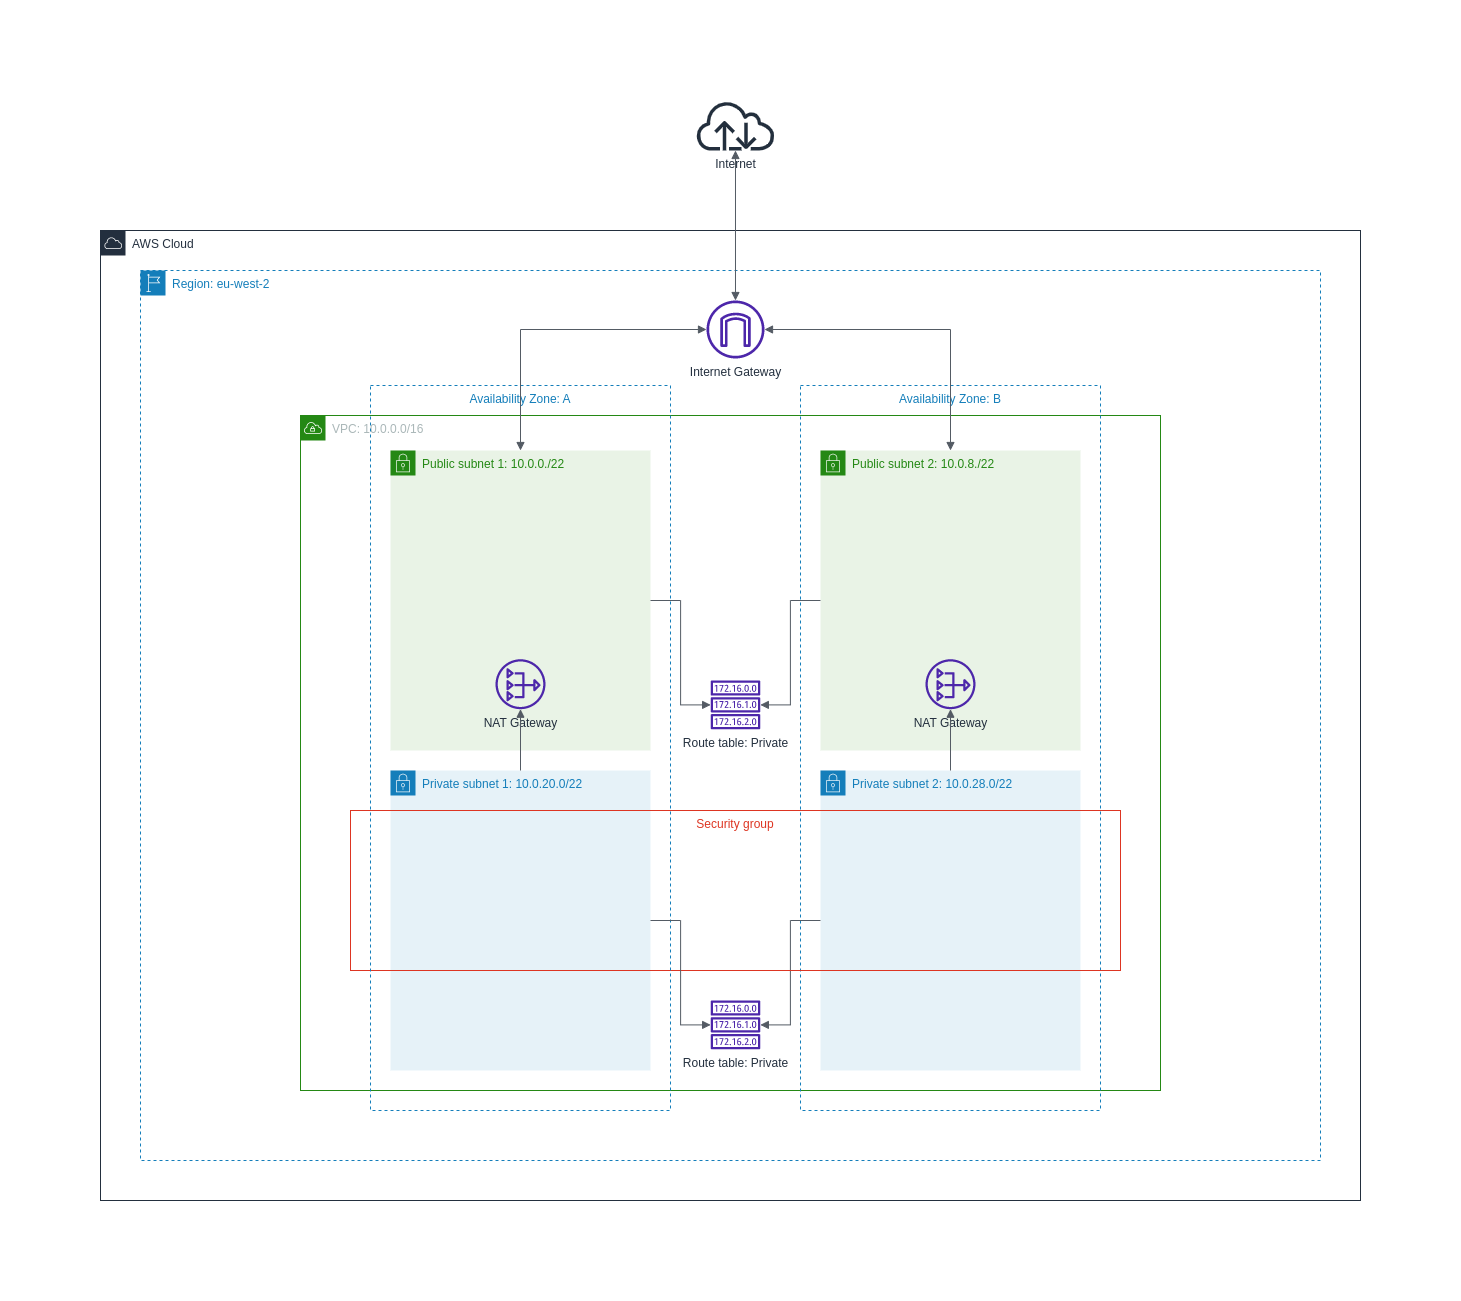

The diagram above was exported from draw.io. Its source (the exported page's mxGraphModel, read from the mxfile embedded in the PNG):
<mxGraphModel dx="1192" dy="1871" grid="1" gridSize="10" guides="1" tooltips="1" connect="1" arrows="1" fold="1" page="1" pageScale="1" pageWidth="827" pageHeight="1169" math="0" shadow="0">
  <root>
    <mxCell id="0" />
    <mxCell id="1" parent="0" />
    <mxCell id="JuCCf1v6IMpNCYDavG_c-1" value="AWS Cloud" style="points=[[0,0],[0.25,0],[0.5,0],[0.75,0],[1,0],[1,0.25],[1,0.5],[1,0.75],[1,1],[0.75,1],[0.5,1],[0.25,1],[0,1],[0,0.75],[0,0.5],[0,0.25]];outlineConnect=0;gradientColor=none;html=1;whiteSpace=wrap;fontSize=12;fontStyle=0;container=1;pointerEvents=0;collapsible=0;recursiveResize=0;shape=mxgraph.aws4.group;grIcon=mxgraph.aws4.group_aws_cloud;strokeColor=#232F3E;fillColor=none;verticalAlign=top;align=left;spacingLeft=30;fontColor=#232F3E;dashed=0;" parent="1" vertex="1">
      <mxGeometry x="40" y="-40" width="1260" height="970" as="geometry" />
    </mxCell>
    <mxCell id="JuCCf1v6IMpNCYDavG_c-2" value="Region: eu-west-2" style="points=[[0,0],[0.25,0],[0.5,0],[0.75,0],[1,0],[1,0.25],[1,0.5],[1,0.75],[1,1],[0.75,1],[0.5,1],[0.25,1],[0,1],[0,0.75],[0,0.5],[0,0.25]];outlineConnect=0;gradientColor=none;html=1;whiteSpace=wrap;fontSize=12;fontStyle=0;container=1;pointerEvents=0;collapsible=0;recursiveResize=0;shape=mxgraph.aws4.group;grIcon=mxgraph.aws4.group_region;strokeColor=#147EBA;fillColor=none;verticalAlign=top;align=left;spacingLeft=30;fontColor=#147EBA;dashed=1;" parent="JuCCf1v6IMpNCYDavG_c-1" vertex="1">
      <mxGeometry x="40" y="40" width="1180" height="890" as="geometry" />
    </mxCell>
    <mxCell id="JuCCf1v6IMpNCYDavG_c-13" value="Private subnet 1: 10.0.20.0/22" style="points=[[0,0],[0.25,0],[0.5,0],[0.75,0],[1,0],[1,0.25],[1,0.5],[1,0.75],[1,1],[0.75,1],[0.5,1],[0.25,1],[0,1],[0,0.75],[0,0.5],[0,0.25]];outlineConnect=0;gradientColor=none;html=1;whiteSpace=wrap;fontSize=12;fontStyle=0;container=1;pointerEvents=0;collapsible=0;recursiveResize=0;shape=mxgraph.aws4.group;grIcon=mxgraph.aws4.group_security_group;grStroke=0;strokeColor=#147EBA;fillColor=#E6F2F8;verticalAlign=top;align=left;spacingLeft=30;fontColor=#147EBA;dashed=0;" parent="JuCCf1v6IMpNCYDavG_c-2" vertex="1">
      <mxGeometry x="250" y="500" width="260" height="300" as="geometry" />
    </mxCell>
    <mxCell id="JuCCf1v6IMpNCYDavG_c-3" value="VPC: 10.0.0.0/16" style="points=[[0,0],[0.25,0],[0.5,0],[0.75,0],[1,0],[1,0.25],[1,0.5],[1,0.75],[1,1],[0.75,1],[0.5,1],[0.25,1],[0,1],[0,0.75],[0,0.5],[0,0.25]];outlineConnect=0;gradientColor=none;html=1;whiteSpace=wrap;fontSize=12;fontStyle=0;container=1;pointerEvents=0;collapsible=0;recursiveResize=0;shape=mxgraph.aws4.group;grIcon=mxgraph.aws4.group_vpc;strokeColor=#248814;fillColor=none;verticalAlign=top;align=left;spacingLeft=30;fontColor=#AAB7B8;dashed=0;" parent="JuCCf1v6IMpNCYDavG_c-2" vertex="1">
      <mxGeometry x="160" y="145" width="860" height="675" as="geometry" />
    </mxCell>
    <mxCell id="JuCCf1v6IMpNCYDavG_c-10" value="Availability Zone: B" style="fillColor=none;strokeColor=#147EBA;dashed=1;verticalAlign=top;fontStyle=0;fontColor=#147EBA;" parent="JuCCf1v6IMpNCYDavG_c-3" vertex="1">
      <mxGeometry x="500" y="-30" width="300" height="725" as="geometry" />
    </mxCell>
    <mxCell id="JuCCf1v6IMpNCYDavG_c-8" value="Private subnet 2: 10.0.28.0/22" style="points=[[0,0],[0.25,0],[0.5,0],[0.75,0],[1,0],[1,0.25],[1,0.5],[1,0.75],[1,1],[0.75,1],[0.5,1],[0.25,1],[0,1],[0,0.75],[0,0.5],[0,0.25]];outlineConnect=0;gradientColor=none;html=1;whiteSpace=wrap;fontSize=12;fontStyle=0;container=1;pointerEvents=0;collapsible=0;recursiveResize=0;shape=mxgraph.aws4.group;grIcon=mxgraph.aws4.group_security_group;grStroke=0;strokeColor=#147EBA;fillColor=#E6F2F8;verticalAlign=top;align=left;spacingLeft=30;fontColor=#147EBA;dashed=0;" parent="JuCCf1v6IMpNCYDavG_c-3" vertex="1">
      <mxGeometry x="520" y="355" width="260" height="300" as="geometry" />
    </mxCell>
    <mxCell id="JuCCf1v6IMpNCYDavG_c-6" value="Public subnet 2: 10.0.8./22" style="points=[[0,0],[0.25,0],[0.5,0],[0.75,0],[1,0],[1,0.25],[1,0.5],[1,0.75],[1,1],[0.75,1],[0.5,1],[0.25,1],[0,1],[0,0.75],[0,0.5],[0,0.25]];outlineConnect=0;gradientColor=none;html=1;whiteSpace=wrap;fontSize=12;fontStyle=0;container=1;pointerEvents=0;collapsible=0;recursiveResize=0;shape=mxgraph.aws4.group;grIcon=mxgraph.aws4.group_security_group;grStroke=0;strokeColor=#248814;fillColor=#E9F3E6;verticalAlign=top;align=left;spacingLeft=30;fontColor=#248814;dashed=0;" parent="JuCCf1v6IMpNCYDavG_c-3" vertex="1">
      <mxGeometry x="520" y="35" width="260" height="300" as="geometry" />
    </mxCell>
    <mxCell id="JuCCf1v6IMpNCYDavG_c-22" value="NAT Gateway" style="sketch=0;outlineConnect=0;fontColor=#232F3E;gradientColor=none;fillColor=#4D27AA;strokeColor=none;dashed=0;verticalLabelPosition=bottom;verticalAlign=top;align=center;html=1;fontSize=12;fontStyle=0;aspect=fixed;pointerEvents=1;shape=mxgraph.aws4.nat_gateway;" parent="JuCCf1v6IMpNCYDavG_c-6" vertex="1">
      <mxGeometry x="105" y="208.72" width="50" height="50" as="geometry" />
    </mxCell>
    <mxCell id="JuCCf1v6IMpNCYDavG_c-24" value="" style="edgeStyle=orthogonalEdgeStyle;html=1;endArrow=none;elbow=vertical;startArrow=block;startFill=1;strokeColor=#545B64;rounded=0;" parent="JuCCf1v6IMpNCYDavG_c-3" source="JuCCf1v6IMpNCYDavG_c-22" target="JuCCf1v6IMpNCYDavG_c-8" edge="1">
      <mxGeometry width="100" relative="1" as="geometry">
        <mxPoint x="490" y="365" as="sourcePoint" />
        <mxPoint x="590" y="365" as="targetPoint" />
      </mxGeometry>
    </mxCell>
    <mxCell id="JuCCf1v6IMpNCYDavG_c-26" value="Route table: Private" style="sketch=0;outlineConnect=0;fontColor=#232F3E;gradientColor=none;fillColor=#4D27AA;strokeColor=none;dashed=0;verticalLabelPosition=bottom;verticalAlign=top;align=center;html=1;fontSize=12;fontStyle=0;aspect=fixed;pointerEvents=1;shape=mxgraph.aws4.route_table;" parent="JuCCf1v6IMpNCYDavG_c-3" vertex="1">
      <mxGeometry x="410" y="585" width="50" height="48.72" as="geometry" />
    </mxCell>
    <mxCell id="JuCCf1v6IMpNCYDavG_c-28" value="" style="edgeStyle=orthogonalEdgeStyle;html=1;endArrow=none;elbow=vertical;startArrow=block;startFill=1;strokeColor=#545B64;rounded=0;" parent="JuCCf1v6IMpNCYDavG_c-3" source="JuCCf1v6IMpNCYDavG_c-34" target="JuCCf1v6IMpNCYDavG_c-6" edge="1">
      <mxGeometry width="100" relative="1" as="geometry">
        <mxPoint x="454.6043547713025" y="219.14285714285734" as="sourcePoint" />
        <mxPoint x="580" y="275" as="targetPoint" />
      </mxGeometry>
    </mxCell>
    <mxCell id="JuCCf1v6IMpNCYDavG_c-29" value="" style="edgeStyle=orthogonalEdgeStyle;html=1;endArrow=none;elbow=vertical;startArrow=block;startFill=1;strokeColor=#545B64;rounded=0;" parent="JuCCf1v6IMpNCYDavG_c-3" source="JuCCf1v6IMpNCYDavG_c-26" target="JuCCf1v6IMpNCYDavG_c-8" edge="1">
      <mxGeometry width="100" relative="1" as="geometry">
        <mxPoint x="490" y="275" as="sourcePoint" />
        <mxPoint x="590" y="275" as="targetPoint" />
      </mxGeometry>
    </mxCell>
    <mxCell id="JuCCf1v6IMpNCYDavG_c-34" value="Route table: Private" style="sketch=0;outlineConnect=0;fontColor=#232F3E;gradientColor=none;fillColor=#4D27AA;strokeColor=none;dashed=0;verticalLabelPosition=bottom;verticalAlign=top;align=center;html=1;fontSize=12;fontStyle=0;aspect=fixed;pointerEvents=1;shape=mxgraph.aws4.route_table;" parent="JuCCf1v6IMpNCYDavG_c-3" vertex="1">
      <mxGeometry x="410" y="265" width="50" height="48.72" as="geometry" />
    </mxCell>
    <mxCell id="JuCCf1v6IMpNCYDavG_c-36" value="Security group" style="fillColor=none;strokeColor=#DD3522;verticalAlign=top;fontStyle=0;fontColor=#DD3522;" parent="JuCCf1v6IMpNCYDavG_c-3" vertex="1">
      <mxGeometry x="50" y="395" width="770" height="160" as="geometry" />
    </mxCell>
    <mxCell id="JuCCf1v6IMpNCYDavG_c-11" value="Availability Zone: A" style="fillColor=none;strokeColor=#147EBA;dashed=1;verticalAlign=top;fontStyle=0;fontColor=#147EBA;" parent="JuCCf1v6IMpNCYDavG_c-2" vertex="1">
      <mxGeometry x="230" y="115" width="300" height="725" as="geometry" />
    </mxCell>
    <mxCell id="JuCCf1v6IMpNCYDavG_c-14" value="Internet Gateway" style="sketch=0;outlineConnect=0;fontColor=#232F3E;gradientColor=none;fillColor=#4D27AA;strokeColor=none;dashed=0;verticalLabelPosition=bottom;verticalAlign=top;align=center;html=1;fontSize=12;fontStyle=0;aspect=fixed;pointerEvents=1;shape=mxgraph.aws4.internet_gateway;" parent="JuCCf1v6IMpNCYDavG_c-2" vertex="1">
      <mxGeometry x="566" y="30" width="58" height="58" as="geometry" />
    </mxCell>
    <mxCell id="JuCCf1v6IMpNCYDavG_c-12" value="Public subnet 1: 10.0.0./22" style="points=[[0,0],[0.25,0],[0.5,0],[0.75,0],[1,0],[1,0.25],[1,0.5],[1,0.75],[1,1],[0.75,1],[0.5,1],[0.25,1],[0,1],[0,0.75],[0,0.5],[0,0.25]];outlineConnect=0;gradientColor=none;html=1;whiteSpace=wrap;fontSize=12;fontStyle=0;container=1;pointerEvents=0;collapsible=0;recursiveResize=0;shape=mxgraph.aws4.group;grIcon=mxgraph.aws4.group_security_group;grStroke=0;strokeColor=#248814;fillColor=#E9F3E6;verticalAlign=top;align=left;spacingLeft=30;fontColor=#248814;dashed=0;" parent="JuCCf1v6IMpNCYDavG_c-2" vertex="1">
      <mxGeometry x="250" y="180" width="260" height="300" as="geometry" />
    </mxCell>
    <mxCell id="JuCCf1v6IMpNCYDavG_c-15" value="NAT Gateway" style="sketch=0;outlineConnect=0;fontColor=#232F3E;gradientColor=none;fillColor=#4D27AA;strokeColor=none;dashed=0;verticalLabelPosition=bottom;verticalAlign=top;align=center;html=1;fontSize=12;fontStyle=0;aspect=fixed;pointerEvents=1;shape=mxgraph.aws4.nat_gateway;" parent="JuCCf1v6IMpNCYDavG_c-12" vertex="1">
      <mxGeometry x="105" y="208.72000000000003" width="50" height="50" as="geometry" />
    </mxCell>
    <mxCell id="JuCCf1v6IMpNCYDavG_c-18" value="" style="edgeStyle=orthogonalEdgeStyle;html=1;endArrow=block;elbow=vertical;startArrow=block;startFill=1;endFill=1;strokeColor=#545B64;rounded=0;" parent="JuCCf1v6IMpNCYDavG_c-2" source="JuCCf1v6IMpNCYDavG_c-14" target="JuCCf1v6IMpNCYDavG_c-6" edge="1">
      <mxGeometry width="100" relative="1" as="geometry">
        <mxPoint x="650" y="380" as="sourcePoint" />
        <mxPoint x="750" y="380" as="targetPoint" />
      </mxGeometry>
    </mxCell>
    <mxCell id="JuCCf1v6IMpNCYDavG_c-19" value="" style="edgeStyle=orthogonalEdgeStyle;html=1;endArrow=block;elbow=vertical;startArrow=block;startFill=1;endFill=1;strokeColor=#545B64;rounded=0;" parent="JuCCf1v6IMpNCYDavG_c-2" source="JuCCf1v6IMpNCYDavG_c-14" target="JuCCf1v6IMpNCYDavG_c-12" edge="1">
      <mxGeometry width="100" relative="1" as="geometry">
        <mxPoint x="650" y="380" as="sourcePoint" />
        <mxPoint x="750" y="380" as="targetPoint" />
      </mxGeometry>
    </mxCell>
    <mxCell id="JuCCf1v6IMpNCYDavG_c-25" value="" style="edgeStyle=orthogonalEdgeStyle;html=1;endArrow=block;elbow=vertical;startArrow=none;endFill=1;strokeColor=#545B64;rounded=0;" parent="JuCCf1v6IMpNCYDavG_c-2" source="JuCCf1v6IMpNCYDavG_c-13" target="JuCCf1v6IMpNCYDavG_c-15" edge="1">
      <mxGeometry width="100" relative="1" as="geometry">
        <mxPoint x="650" y="510" as="sourcePoint" />
        <mxPoint x="750" y="510" as="targetPoint" />
      </mxGeometry>
    </mxCell>
    <mxCell id="JuCCf1v6IMpNCYDavG_c-30" value="" style="edgeStyle=orthogonalEdgeStyle;html=1;endArrow=block;elbow=vertical;startArrow=none;endFill=1;strokeColor=#545B64;rounded=0;" parent="JuCCf1v6IMpNCYDavG_c-2" source="JuCCf1v6IMpNCYDavG_c-12" target="JuCCf1v6IMpNCYDavG_c-34" edge="1">
      <mxGeometry width="100" relative="1" as="geometry">
        <mxPoint x="650" y="420" as="sourcePoint" />
        <mxPoint x="565.3956452286975" y="364.14285714285734" as="targetPoint" />
      </mxGeometry>
    </mxCell>
    <mxCell id="JuCCf1v6IMpNCYDavG_c-31" value="" style="edgeStyle=orthogonalEdgeStyle;html=1;endArrow=none;elbow=vertical;startArrow=block;startFill=1;strokeColor=#545B64;rounded=0;" parent="JuCCf1v6IMpNCYDavG_c-2" source="JuCCf1v6IMpNCYDavG_c-26" target="JuCCf1v6IMpNCYDavG_c-13" edge="1">
      <mxGeometry width="100" relative="1" as="geometry">
        <mxPoint x="650" y="420" as="sourcePoint" />
        <mxPoint x="750" y="420" as="targetPoint" />
      </mxGeometry>
    </mxCell>
    <mxCell id="JuCCf1v6IMpNCYDavG_c-20" value="Internet" style="sketch=0;outlineConnect=0;fontColor=#232F3E;gradientColor=none;fillColor=#232F3D;strokeColor=none;dashed=0;verticalLabelPosition=bottom;verticalAlign=top;align=center;html=1;fontSize=12;fontStyle=0;aspect=fixed;pointerEvents=1;shape=mxgraph.aws4.internet;" parent="1" vertex="1">
      <mxGeometry x="634.37" y="-170" width="81.25" height="50" as="geometry" />
    </mxCell>
    <mxCell id="JuCCf1v6IMpNCYDavG_c-21" value="" style="edgeStyle=orthogonalEdgeStyle;html=1;endArrow=block;elbow=vertical;startArrow=block;startFill=1;endFill=1;strokeColor=#545B64;rounded=0;" parent="1" source="JuCCf1v6IMpNCYDavG_c-20" target="JuCCf1v6IMpNCYDavG_c-14" edge="1">
      <mxGeometry width="100" relative="1" as="geometry">
        <mxPoint x="720" y="210" as="sourcePoint" />
        <mxPoint x="820" y="210" as="targetPoint" />
      </mxGeometry>
    </mxCell>
  </root>
</mxGraphModel>